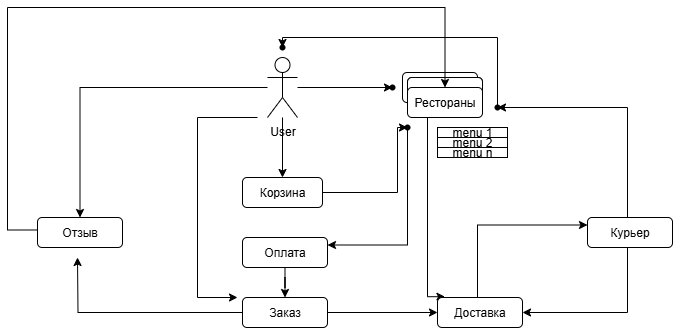

The diagram above was exported from draw.io. Its source (the exported page's mxGraphModel, read from the mxfile embedded in the PNG):
<mxGraphModel dx="792" dy="498" grid="1" gridSize="10" guides="1" tooltips="1" connect="1" arrows="1" fold="1" page="1" pageScale="1" pageWidth="850" pageHeight="1100" math="0" shadow="0">
  <root>
    <mxCell id="0" />
    <mxCell id="1" parent="0" />
    <mxCell id="abNxcvN-tdBCpLds650j-3" value="" style="edgeStyle=orthogonalEdgeStyle;rounded=0;orthogonalLoop=1;jettySize=auto;html=1;" edge="1" parent="1" source="abNxcvN-tdBCpLds650j-1" target="abNxcvN-tdBCpLds650j-2">
      <mxGeometry relative="1" as="geometry" />
    </mxCell>
    <mxCell id="abNxcvN-tdBCpLds650j-10" value="" style="edgeStyle=orthogonalEdgeStyle;rounded=0;orthogonalLoop=1;jettySize=auto;html=1;" edge="1" parent="1" source="abNxcvN-tdBCpLds650j-1" target="abNxcvN-tdBCpLds650j-8">
      <mxGeometry relative="1" as="geometry" />
    </mxCell>
    <mxCell id="abNxcvN-tdBCpLds650j-31" value="" style="edgeStyle=orthogonalEdgeStyle;rounded=0;orthogonalLoop=1;jettySize=auto;html=1;" edge="1" parent="1">
      <mxGeometry relative="1" as="geometry">
        <mxPoint x="340" y="250" as="sourcePoint" />
        <mxPoint x="320" y="430" as="targetPoint" />
        <Array as="points">
          <mxPoint x="280" y="250" />
          <mxPoint x="280" y="430" />
        </Array>
      </mxGeometry>
    </mxCell>
    <mxCell id="abNxcvN-tdBCpLds650j-54" value="" style="edgeStyle=orthogonalEdgeStyle;rounded=0;orthogonalLoop=1;jettySize=auto;html=1;entryX=0.5;entryY=0;entryDx=0;entryDy=0;" edge="1" parent="1" source="abNxcvN-tdBCpLds650j-1" target="abNxcvN-tdBCpLds650j-51">
      <mxGeometry relative="1" as="geometry">
        <mxPoint x="295" y="220" as="targetPoint" />
      </mxGeometry>
    </mxCell>
    <mxCell id="abNxcvN-tdBCpLds650j-1" value="User" style="shape=umlActor;verticalLabelPosition=bottom;verticalAlign=top;html=1;outlineConnect=0;" vertex="1" parent="1">
      <mxGeometry x="350" y="190" width="30" height="60" as="geometry" />
    </mxCell>
    <mxCell id="abNxcvN-tdBCpLds650j-2" value="" style="shape=waypoint;sketch=0;size=6;pointerEvents=1;points=[];fillColor=default;resizable=0;rotatable=0;perimeter=centerPerimeter;snapToPoint=1;verticalAlign=top;" vertex="1" parent="1">
      <mxGeometry x="465" y="210" width="20" height="20" as="geometry" />
    </mxCell>
    <mxCell id="abNxcvN-tdBCpLds650j-4" value="Ресторан" style="rounded=1;whiteSpace=wrap;html=1;" vertex="1" parent="1">
      <mxGeometry x="485" y="205" width="75" height="30" as="geometry" />
    </mxCell>
    <mxCell id="abNxcvN-tdBCpLds650j-5" value="Ресторан" style="rounded=1;whiteSpace=wrap;html=1;" vertex="1" parent="1">
      <mxGeometry x="490" y="210" width="75" height="30" as="geometry" />
    </mxCell>
    <mxCell id="abNxcvN-tdBCpLds650j-6" value="Ресторан" style="rounded=1;whiteSpace=wrap;html=1;" vertex="1" parent="1">
      <mxGeometry x="490" y="210" width="75" height="30" as="geometry" />
    </mxCell>
    <mxCell id="abNxcvN-tdBCpLds650j-59" value="" style="edgeStyle=orthogonalEdgeStyle;rounded=0;orthogonalLoop=1;jettySize=auto;html=1;entryX=0.088;entryY=-0.026;entryDx=0;entryDy=0;entryPerimeter=0;" edge="1" parent="1" source="abNxcvN-tdBCpLds650j-7" target="abNxcvN-tdBCpLds650j-33">
      <mxGeometry relative="1" as="geometry">
        <Array as="points">
          <mxPoint x="510" y="429" />
        </Array>
      </mxGeometry>
    </mxCell>
    <mxCell id="abNxcvN-tdBCpLds650j-7" value="Рестораны" style="rounded=1;whiteSpace=wrap;html=1;" vertex="1" parent="1">
      <mxGeometry x="490" y="220" width="75" height="30" as="geometry" />
    </mxCell>
    <mxCell id="abNxcvN-tdBCpLds650j-25" value="" style="edgeStyle=orthogonalEdgeStyle;rounded=0;orthogonalLoop=1;jettySize=auto;html=1;entryX=0.374;entryY=0.781;entryDx=0;entryDy=0;entryPerimeter=0;" edge="1" parent="1" source="abNxcvN-tdBCpLds650j-8" target="abNxcvN-tdBCpLds650j-20">
      <mxGeometry relative="1" as="geometry">
        <Array as="points">
          <mxPoint x="480" y="325" />
          <mxPoint x="480" y="260" />
        </Array>
      </mxGeometry>
    </mxCell>
    <mxCell id="abNxcvN-tdBCpLds650j-8" value="Корзина" style="rounded=1;whiteSpace=wrap;html=1;" vertex="1" parent="1">
      <mxGeometry x="325" y="310" width="80" height="30" as="geometry" />
    </mxCell>
    <mxCell id="abNxcvN-tdBCpLds650j-52" value="" style="edgeStyle=orthogonalEdgeStyle;rounded=0;orthogonalLoop=1;jettySize=auto;html=1;" edge="1" parent="1" source="abNxcvN-tdBCpLds650j-11" target="abNxcvN-tdBCpLds650j-29">
      <mxGeometry relative="1" as="geometry" />
    </mxCell>
    <mxCell id="abNxcvN-tdBCpLds650j-11" value="Оплата" style="rounded=1;whiteSpace=wrap;html=1;" vertex="1" parent="1">
      <mxGeometry x="325" y="370" width="85" height="30" as="geometry" />
    </mxCell>
    <mxCell id="abNxcvN-tdBCpLds650j-27" value="" style="edgeStyle=orthogonalEdgeStyle;rounded=0;orthogonalLoop=1;jettySize=auto;html=1;entryX=1;entryY=0.25;entryDx=0;entryDy=0;" edge="1" parent="1" source="abNxcvN-tdBCpLds650j-20" target="abNxcvN-tdBCpLds650j-11">
      <mxGeometry relative="1" as="geometry">
        <mxPoint x="490" y="380" as="targetPoint" />
        <Array as="points">
          <mxPoint x="490" y="377" />
        </Array>
      </mxGeometry>
    </mxCell>
    <mxCell id="abNxcvN-tdBCpLds650j-20" value="" style="shape=waypoint;sketch=0;size=6;pointerEvents=1;points=[];fillColor=none;resizable=0;rotatable=0;perimeter=centerPerimeter;snapToPoint=1;" vertex="1" parent="1">
      <mxGeometry x="480" y="250" width="20" height="20" as="geometry" />
    </mxCell>
    <mxCell id="abNxcvN-tdBCpLds650j-21" value="&amp;nbsp;menu 1&amp;nbsp;" style="rounded=0;whiteSpace=wrap;html=1;" vertex="1" parent="1">
      <mxGeometry x="520" y="260" width="70" height="10" as="geometry" />
    </mxCell>
    <mxCell id="abNxcvN-tdBCpLds650j-22" value="menu 2" style="rounded=0;whiteSpace=wrap;html=1;" vertex="1" parent="1">
      <mxGeometry x="520" y="270" width="70" height="10" as="geometry" />
    </mxCell>
    <mxCell id="abNxcvN-tdBCpLds650j-23" value="menu n" style="rounded=0;whiteSpace=wrap;html=1;" vertex="1" parent="1">
      <mxGeometry x="520" y="280" width="70" height="10" as="geometry" />
    </mxCell>
    <mxCell id="abNxcvN-tdBCpLds650j-34" value="" style="edgeStyle=orthogonalEdgeStyle;rounded=0;orthogonalLoop=1;jettySize=auto;html=1;" edge="1" parent="1" source="abNxcvN-tdBCpLds650j-29" target="abNxcvN-tdBCpLds650j-33">
      <mxGeometry relative="1" as="geometry" />
    </mxCell>
    <mxCell id="abNxcvN-tdBCpLds650j-50" value="" style="edgeStyle=orthogonalEdgeStyle;rounded=0;orthogonalLoop=1;jettySize=auto;html=1;" edge="1" parent="1" source="abNxcvN-tdBCpLds650j-29">
      <mxGeometry relative="1" as="geometry">
        <mxPoint x="160" y="390" as="targetPoint" />
      </mxGeometry>
    </mxCell>
    <mxCell id="abNxcvN-tdBCpLds650j-29" value="Заказ" style="rounded=1;whiteSpace=wrap;html=1;" vertex="1" parent="1">
      <mxGeometry x="325" y="430" width="85" height="30" as="geometry" />
    </mxCell>
    <mxCell id="abNxcvN-tdBCpLds650j-37" value="" style="edgeStyle=orthogonalEdgeStyle;rounded=0;orthogonalLoop=1;jettySize=auto;html=1;entryX=0;entryY=0.25;entryDx=0;entryDy=0;" edge="1" parent="1" source="abNxcvN-tdBCpLds650j-33" target="abNxcvN-tdBCpLds650j-35">
      <mxGeometry relative="1" as="geometry">
        <mxPoint x="562.5" y="365" as="targetPoint" />
        <Array as="points">
          <mxPoint x="560" y="357" />
        </Array>
      </mxGeometry>
    </mxCell>
    <mxCell id="abNxcvN-tdBCpLds650j-33" value="Доставка" style="rounded=1;whiteSpace=wrap;html=1;" vertex="1" parent="1">
      <mxGeometry x="520" y="430" width="85" height="30" as="geometry" />
    </mxCell>
    <mxCell id="abNxcvN-tdBCpLds650j-39" value="" style="edgeStyle=orthogonalEdgeStyle;rounded=0;orthogonalLoop=1;jettySize=auto;html=1;entryX=1;entryY=0.5;entryDx=0;entryDy=0;" edge="1" parent="1" source="abNxcvN-tdBCpLds650j-35" target="abNxcvN-tdBCpLds650j-33">
      <mxGeometry relative="1" as="geometry">
        <mxPoint x="587.5" y="365" as="targetPoint" />
        <Array as="points">
          <mxPoint x="710" y="445" />
        </Array>
      </mxGeometry>
    </mxCell>
    <mxCell id="abNxcvN-tdBCpLds650j-44" value="" style="edgeStyle=orthogonalEdgeStyle;rounded=0;orthogonalLoop=1;jettySize=auto;html=1;entryX=0.525;entryY=0.603;entryDx=0;entryDy=0;entryPerimeter=0;" edge="1" parent="1" source="abNxcvN-tdBCpLds650j-35" target="abNxcvN-tdBCpLds650j-42">
      <mxGeometry relative="1" as="geometry">
        <mxPoint x="712.5" y="285" as="targetPoint" />
        <Array as="points">
          <mxPoint x="710" y="240" />
        </Array>
      </mxGeometry>
    </mxCell>
    <mxCell id="abNxcvN-tdBCpLds650j-35" value="Курьер" style="rounded=1;whiteSpace=wrap;html=1;" vertex="1" parent="1">
      <mxGeometry x="670" y="350" width="85" height="30" as="geometry" />
    </mxCell>
    <mxCell id="abNxcvN-tdBCpLds650j-46" value="" style="edgeStyle=orthogonalEdgeStyle;rounded=0;orthogonalLoop=1;jettySize=auto;html=1;" edge="1" parent="1" source="abNxcvN-tdBCpLds650j-42" target="abNxcvN-tdBCpLds650j-45">
      <mxGeometry relative="1" as="geometry">
        <Array as="points">
          <mxPoint x="580" y="170" />
        </Array>
      </mxGeometry>
    </mxCell>
    <mxCell id="abNxcvN-tdBCpLds650j-42" value="" style="shape=waypoint;sketch=0;size=6;pointerEvents=1;points=[];fillColor=none;resizable=0;rotatable=0;perimeter=centerPerimeter;snapToPoint=1;" vertex="1" parent="1">
      <mxGeometry x="570" y="230" width="20" height="20" as="geometry" />
    </mxCell>
    <mxCell id="abNxcvN-tdBCpLds650j-45" value="" style="shape=waypoint;sketch=0;size=6;pointerEvents=1;points=[];fillColor=none;resizable=0;rotatable=0;perimeter=centerPerimeter;snapToPoint=1;" vertex="1" parent="1">
      <mxGeometry x="355" y="170" width="20" height="20" as="geometry" />
    </mxCell>
    <mxCell id="abNxcvN-tdBCpLds650j-56" value="" style="edgeStyle=orthogonalEdgeStyle;rounded=0;orthogonalLoop=1;jettySize=auto;html=1;entryX=0.5;entryY=0;entryDx=0;entryDy=0;" edge="1" parent="1" target="abNxcvN-tdBCpLds650j-7">
      <mxGeometry relative="1" as="geometry">
        <mxPoint x="120" y="362.4867441860465" as="sourcePoint" />
        <mxPoint x="50" y="107.51" as="targetPoint" />
        <Array as="points">
          <mxPoint x="90" y="363" />
          <mxPoint x="90" y="140" />
          <mxPoint x="527" y="140" />
        </Array>
      </mxGeometry>
    </mxCell>
    <mxCell id="abNxcvN-tdBCpLds650j-51" value="Отзыв" style="rounded=1;whiteSpace=wrap;html=1;" vertex="1" parent="1">
      <mxGeometry x="120" y="350" width="85" height="30" as="geometry" />
    </mxCell>
  </root>
</mxGraphModel>